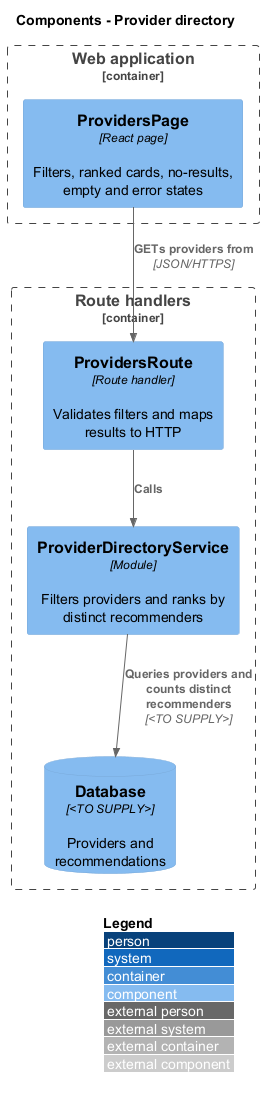

The diagram above was rendered by PlantUML. Its source (embedded in the PNG):
@startuml
!include <C4/C4_Component>
LAYOUT_WITH_LEGEND()
title Components - Provider directory
Container_Boundary(web, "Web application") {
  Component(page, "ProvidersPage", "React page", "Filters, ranked cards, no-results, empty and error states")
}
Container_Boundary(api, "Route handlers") {
  Component(route, "ProvidersRoute", "Route handler", "Validates filters and maps results to HTTP")
  Component(svc, "ProviderDirectoryService", "Module", "Filters providers and ranks by distinct recommenders")
  ComponentDb(db, "Database", "<TO SUPPLY>", "Providers and recommendations")
}
Rel(page, route, "GETs providers from", "JSON/HTTPS")
Rel(route, svc, "Calls")
Rel(svc, db, "Queries providers and counts distinct recommenders", "<TO SUPPLY>")
@enduml